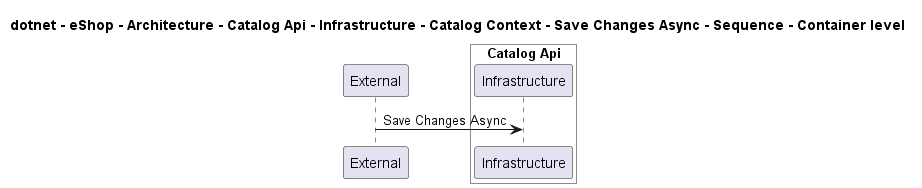

The diagram above was rendered by PlantUML. Its source (embedded in the PNG):
@startuml

title dotnet - eShop - Architecture - Catalog Api - Infrastructure - Catalog Context - Save Changes Async - Sequence - Container level

participant "External" as C4InterFlow.SoftwareSystems.ExternalSystem

box "Catalog Api" #White
    participant "Infrastructure" as dotnet.eShop.Architecture.SoftwareSystems.CatalogApi.Containers.Infrastructure
end box


C4InterFlow.SoftwareSystems.ExternalSystem -> dotnet.eShop.Architecture.SoftwareSystems.CatalogApi.Containers.Infrastructure : Save Changes Async


@enduml